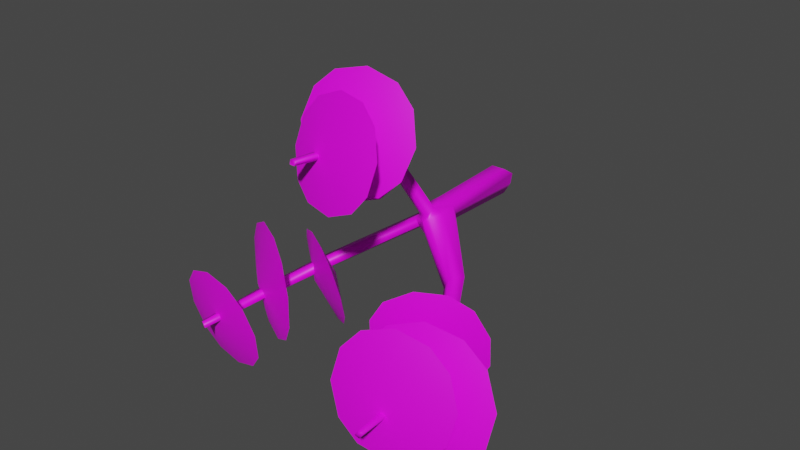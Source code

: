 # Source: FE_leaf_09-09d.blend  (saved by Blender 3.0.42; exported with 4.5.12 LTS)
import bpy
from mathutils import Matrix  # noqa: F401  (used for matrix-valued properties, if any)

bpy.ops.wm.read_factory_settings(use_empty=True)
scene = bpy.context.scene
scene.name = 'Scene'

# ---- collections
col_collection = bpy.data.collections.new('Collection'); scene.collection.children.link(col_collection)

# ---- images (referenced by path relative to the original .blend; pixels are not part of the script)
import os
ASSET_DIR = os.environ.get("B2B_ASSET_DIR", "")  # directory of the original .blend (textures are referenced by path, not embedded)
HERE = os.path.dirname(os.path.abspath(__file__))  # packed textures are extracted next to this script under _unpacked/

def load_image(name, relpath, width, height, colorspace="sRGB"):
    """Load a texture the original file referenced (path relative to the .blend, or extracted next to this script)."""
    p = next((c for c in (os.path.join(HERE, relpath), os.path.join(ASSET_DIR, relpath)) if relpath and os.path.exists(c)), "")
    if p:
        img = bpy.data.images.load(p, check_existing=True)
        img.name = name
    else:  # same state as the original file: an image datablock whose file is absent (Cycles renders it pink)
        img = bpy.data.images.new(name, width, height)
        img.source = "FILE"
        img.filepath = "//" + (relpath or name)
    img.colorspace_settings.name = colorspace
    return img
img_fe_leaf_09__tex_dds = load_image('FE_leaf_09__tex.dds', 'FE_leaf_09__tex.dds', 1024, 1024, 'sRGB')

# ---- materials (node trees are filled in below, after node groups)
mat_material_001 = bpy.data.materials.new('Material.001')
mat_material_001.use_transparent_shadow = False

# ---- material node trees
mat_material_001.use_nodes = True; mat_material_001.node_tree.nodes.clear()
_N = mat_material_001.node_tree.nodes; _L = mat_material_001.node_tree.links
n0 = _N.new('ShaderNodeBsdfPrincipled'); n0.name = 'Principled BSDF'; n0.location = (10, 300)
n0.distribution = 'GGX'
n0.subsurface_method = 'RANDOM_WALK_SKIN'
n0.inputs[3].default_value = 1.45
n0.inputs[27].default_value = (0.0, 0.0, 0.0, 1.0)
n0.inputs[28].default_value = 1.0
n1 = _N.new('ShaderNodeOutputMaterial'); n1.name = 'Material Output'; n1.location = (300, 300)
n2 = _N.new('ShaderNodeTexImage'); n2.name = 'Image Texture'; n2.location = (-280, 275)
n2.image = img_fe_leaf_09__tex_dds
_L.new(n0.outputs[0], n1.inputs[0])
_L.new(n2.outputs[0], n0.inputs[0])
n1.is_active_output = True

# ---- world
world_world = bpy.data.worlds.new('World'); scene.world = world_world
world_world.use_nodes = True; world_world.node_tree.nodes.clear()
_N = world_world.node_tree.nodes; _L = world_world.node_tree.links
n0 = _N.new('ShaderNodeOutputWorld'); n0.name = 'World Output'; n0.location = (300, 300)
n1 = _N.new('ShaderNodeBackground'); n1.name = 'Background'; n1.location = (10, 300)
n1.inputs[0].default_value = (0.05088, 0.05088, 0.05088, 1.0)
_L.new(n1.outputs[0], n0.inputs[0])
n0.is_active_output = True
world_world.color = (0.05088, 0.05088, 0.05088)
world_world.use_sun_shadow = False
world_world.sun_shadow_jitter_overblur = 0.0

# ---- meshes
me_fe_mushroom3_sp_gmdl_004 = bpy.data.meshes.new('FE_mushroom3_Sp.gmdl.004')
me_fe_mushroom3_sp_gmdl_004.from_pydata([(-0.05188, -0.7076, 0.107), (0.05067, -0.7069, 0.107), (0.06611, 0.07803, 0.1216), (-0.0659, 0.07803, 0.1216), (-0.09473, -0.5079, 0.06361), (-0.1027, 0.1474, 0.06869), (-0.06176, -0.4926, -0.08687), (-0.1166, -0.4974, 0.004242), (-0.1319, 0.08143, 0.007341), (-0.0659, 0.08483, -0.1069), (0.001871, -0.6981, -0.1003), (-0.06176, -0.4926, -0.08687), (-0.0659, 0.08483, -0.1069), (0.0001007, 0.1527, -0.1093), (0.1169, -0.6979, 0.01306), (0.06365, -0.6913, -0.085), (0.0661, 0.08483, -0.1069), (0.1321, 0.08143, 0.00734), (0.09445, -0.702, 0.0669), (0.1029, 0.1474, 0.06869), (0.01974, -2.414, 1.027), (-0.04038, -2.411, 1.028), (-0.03314, -2.425, 0.996), (0.01128, -2.426, 0.9958), (-1.048, -2.512, -0.642), (-1.013, -2.517, -0.6937), (-0.9826, -2.535, -0.6689), (-1.008, -2.532, -0.6307), (1.139, -3.056, -0.4024), (1.169, -3.044, -0.3542), (1.132, -3.06, -0.3428), (1.11, -3.069, -0.3784), (0.0001012, 0.2363, 0.01195), (-0.1027, 0.1474, 0.06869), (-0.0659, 0.07803, 0.1216), (-0.05626, -0.9011, 0.1133), (0.05623, -0.9038, 0.1114), (-0.1146, -0.7298, 0.0005548), (-0.08549, -0.6869, 0.05315), (-0.06792, -0.7972, -0.1019), (0.5375, -1.228, -0.3413), (-0.0006962, -0.9087, -0.1176), (-0.06792, -0.7972, -0.1019), (0.6121, -1.222, -0.1923), (0.1101, -0.8635, 0.06446), (-0.1033, -0.9536, -0.001254), (-0.05461, -0.9645, 0.02984), (-0.04349, -0.973, 0.06319), (0.4959, -1.334, -0.2871), (0.05522, -1.028, -0.07238), (-0.06284, -0.9532, -0.07039), (0.03669, -0.9758, 0.05993), (0.05082, -0.9676, 0.02932), (0.539, -1.326, -0.2015), (-0.1319, 0.08143, 0.007341), (7.184e-05, -0.9839, 0.00149), (7.184e-05, -0.9839, 0.00149), (7.184e-05, -0.9839, 0.00149), (-0.06821, -1.342, 0.7312), (0.03151, -1.341, 0.7297), (-0.05594, -1.394, 0.6685), (0.01913, -1.394, 0.6671), (-0.6784, -1.382, -0.4945), (-0.7496, -1.384, -0.4044), (-0.06284, -0.9532, -0.07039), (-0.6337, -1.443, -0.4518), (-0.678, -1.445, -0.3835), (0.9907, -1.879, -0.3818), (0.9308, -1.893, -0.4727), (0.9157, -1.92, -0.3595), (0.8795, -1.93, -0.4243), (-0.06254, -1.854, 0.9689), (0.03961, -1.855, 0.9684), (-0.04353, -1.884, 0.9204), (0.0198, -1.885, 0.9201), (-0.9184, -1.94, -0.646), (-0.9755, -1.939, -0.5659), (-0.8846, -1.984, -0.6096), (-0.9181, -1.982, -0.5589), (1.12, -2.452, -0.3882), (1.069, -2.472, -0.471), (1.058, -2.486, -0.3755), (1.027, -2.497, -0.4268), (-0.03314, -2.425, 0.996), (0.01128, -2.426, 0.9958), (-1.008, -2.532, -0.6307), (1.132, -3.06, -0.3428), (1.11, -3.069, -0.3784), (-0.6008, -2.018, -0.1561), (-0.4825, -2.082, -0.4075), (-0.8679, -1.745, -0.5194), (-0.776, -1.924, -0.03042), (-1.026, -1.791, -0.01773), (-1.245, -1.674, -0.1475), (-1.355, -1.615, -0.3481), (-1.363, -1.611, -0.6298), (-1.243, -1.675, -0.8819), (-1.07, -1.768, -1.006), (-0.8195, -1.902, -1.02), (-0.597, -2.021, -0.8839), (-0.4931, -2.076, -0.6951), (-0.4825, -2.082, -0.4075), (-0.6008, -2.018, -0.1561), (-0.9773, -1.947, -0.5179), (-0.776, -1.924, -0.03042), (-1.026, -1.791, -0.01773), (-1.245, -1.674, -0.1475), (-1.355, -1.615, -0.3481), (-1.363, -1.611, -0.6298), (-1.243, -1.675, -0.8819), (-1.07, -1.768, -1.006), (-0.8195, -1.902, -1.02), (-0.597, -2.021, -0.8839), (-0.4931, -2.076, -0.6951), (-0.372, -1.696, -0.2828), (-0.2797, -1.694, -0.4998), (-0.6041, -1.397, -0.513), (-0.5166, -1.646, -0.1572), (-0.7233, -1.541, -0.1142), (-0.9093, -1.417, -0.1932), (-1.005, -1.328, -0.3389), (-1.02, -1.264, -0.5663), (-0.9288, -1.263, -0.7827), (-0.7829, -1.313, -0.9095), (-0.5769, -1.418, -0.9519), (-0.3911, -1.541, -0.8732), (-0.2948, -1.631, -0.7268), (-0.2797, -1.694, -0.4998), (-0.372, -1.696, -0.2828), (-0.696, -1.562, -0.5531), (-0.5166, -1.646, -0.1572), (-0.7233, -1.541, -0.1142), (-0.9093, -1.417, -0.1932), (-1.005, -1.328, -0.3389), (-1.02, -1.264, -0.5663), (-0.9288, -1.263, -0.7827), (-0.7829, -1.313, -0.9095), (-0.5769, -1.418, -0.9519), (-0.3911, -1.541, -0.8732), (-0.2948, -1.631, -0.7268), (-0.6948, -2.383, -0.4499), (-0.6027, -2.351, -0.6826), (-1.04, -2.181, -0.7085), (-0.8616, -2.386, -0.3173), (-1.11, -2.36, -0.2798), (-1.343, -2.312, -0.3659), (-1.472, -2.264, -0.5269), (-1.504, -2.213, -0.7726), (-1.411, -2.181, -1.006), (-1.246, -2.179, -1.137), (-0.9967, -2.205, -1.175), (-0.7634, -2.252, -1.089), (-0.6352, -2.3, -0.9286), (-0.6027, -2.351, -0.6826), (-0.6948, -2.383, -0.4499), (-1.067, -2.383, -0.7468), (-0.8616, -2.386, -0.3173), (-1.11, -2.36, -0.2798), (-1.343, -2.312, -0.3659), (-1.472, -2.264, -0.5269), (-1.504, -2.213, -0.7726), (-1.411, -2.181, -1.006), (-1.246, -2.179, -1.137), (-0.9967, -2.205, -1.175), (-0.7634, -2.252, -1.089), (-0.6352, -2.3, -0.9286), (1.502, -2.57, 8.002e-05), (1.595, -2.6, -0.251), (1.098, -2.59, -0.2985), (1.335, -2.575, 0.1444), (1.075, -2.614, 0.1998), (0.8273, -2.677, 0.116), (0.6873, -2.735, -0.04768), (0.6418, -2.792, -0.306), (0.7352, -2.822, -0.5572), (0.9018, -2.817, -0.7013), (1.163, -2.778, -0.7568), (1.41, -2.715, -0.673), (1.55, -2.657, -0.5093), (1.595, -2.6, -0.251), (1.502, -2.57, 8.002e-05), (1.139, -2.802, -0.2585), (1.335, -2.575, 0.1444), (1.075, -2.614, 0.1998), (0.8273, -2.677, 0.116), (0.6873, -2.735, -0.04768), (0.6418, -2.792, -0.306), (0.7352, -2.822, -0.5572), (0.9018, -2.817, -0.7013), (1.163, -2.778, -0.7568), (1.41, -2.715, -0.673), (1.55, -2.657, -0.5093), (1.547, -2.218, -0.1279), (1.665, -2.255, -0.4131), (1.099, -2.237, -0.495), (1.35, -2.221, 0.02721), (1.045, -2.263, 0.07414), (0.7612, -2.333, -0.03576), (0.6127, -2.396, -0.2255), (0.5739, -2.463, -0.5282), (0.693, -2.5, -0.8143), (0.888, -2.497, -0.9676), (1.194, -2.455, -1.015), (1.476, -2.386, -0.9076), (1.628, -2.321, -0.7137), (1.665, -2.255, -0.4131), (1.547, -2.218, -0.1279), (1.14, -2.481, -0.4463), (1.35, -2.221, 0.02721), (1.045, -2.263, 0.07414), (0.7612, -2.333, -0.03576), (0.6127, -2.396, -0.2255), (0.5739, -2.463, -0.5282), (0.693, -2.5, -0.8143), (0.888, -2.497, -0.9676), (1.194, -2.455, -1.015), (1.476, -2.386, -0.9076), (1.628, -2.321, -0.7137), (1.253, -1.766, -0.2255), (1.245, -1.743, -0.4791), (0.8021, -1.864, -0.3301), (1.155, -1.838, -0.002305), (0.9925, -1.932, 0.1078), (0.7653, -2.046, 0.1049), (0.5575, -2.138, -0.01917), (0.456, -2.17, -0.1965), (0.4454, -2.149, -0.4542), (0.5444, -2.075, -0.6781), (0.7046, -1.983, -0.7867), (0.933, -1.868, -0.7846), (1.138, -1.777, -0.6646), (1.245, -1.743, -0.4791), (1.253, -1.766, -0.2255), (0.8961, -2.05, -0.3496), (1.155, -1.838, -0.002305), (0.9925, -1.932, 0.1078), (0.7653, -2.046, 0.1049), (0.5575, -2.138, -0.01917), (0.456, -2.17, -0.1965), (0.4454, -2.149, -0.4542), (0.5444, -2.075, -0.6781), (0.7046, -1.983, -0.7867), (0.933, -1.868, -0.7846), (1.138, -1.777, -0.6646), (0.2348, -1.431, 1.048), (0.3164, -1.527, 0.8542), (-0.1052, -1.435, 0.7717), (0.08106, -1.369, 1.161), (-0.1474, -1.34, 1.195), (-0.3648, -1.364, 1.118), (-0.4944, -1.423, 0.9767), (-0.5369, -1.518, 0.7708), (-0.4551, -1.613, 0.5766), (-0.3017, -1.675, 0.4637), (-0.07307, -1.704, 0.4296), (0.1449, -1.68, 0.5075), (0.2734, -1.621, 0.6476), (0.3164, -1.527, 0.8542), (0.2348, -1.431, 1.048), (-0.1153, -1.609, 0.8532), (0.08106, -1.369, 1.161), (-0.1474, -1.34, 1.195), (-0.3648, -1.364, 1.118), (-0.4944, -1.423, 0.9767), (-0.5369, -1.518, 0.7708), (-0.4551, -1.613, 0.5766), (-0.3017, -1.675, 0.4637), (-0.07307, -1.704, 0.4296), (0.1449, -1.68, 0.5075), (0.2734, -1.621, 0.6476), (0.4366, -1.65, 1.289), (0.5163, -1.718, 1.036), (0.007546, -1.688, 1.011), (0.2741, -1.627, 1.441), (0.006969, -1.647, 1.513), (-0.2562, -1.708, 1.449), (-0.4056, -1.778, 1.304), (-0.4675, -1.868, 1.051), (-0.3879, -1.936, 0.798), (-0.2252, -1.959, 0.6458), (0.04183, -1.939, 0.5747), (0.3029, -1.878, 0.6365), (0.4565, -1.807, 0.7858), (0.5163, -1.718, 1.036), (0.4366, -1.65, 1.289), (0.04125, -1.897, 1.077), (0.2741, -1.627, 1.441), (0.006969, -1.647, 1.513), (-0.2562, -1.708, 1.449), (-0.4056, -1.778, 1.304), (-0.4675, -1.868, 1.051), (-0.3879, -1.936, 0.798), (-0.2252, -1.959, 0.6458), (0.04183, -1.939, 0.5747), (0.3029, -1.878, 0.6365), (0.4565, -1.807, 0.7858), (0.4576, -2.088, 1.298), (0.5479, -2.171, 1.082), (0.1201, -2.02, 0.9789), (0.2938, -2.023, 1.414), (0.04914, -1.974, 1.434), (-0.1821, -1.965, 1.334), (-0.3076, -1.992, 1.175), (-0.342, -2.06, 0.936), (-0.2502, -2.144, 0.7186), (-0.08933, -2.208, 0.605), (0.1568, -2.258, 0.584), (0.3889, -2.267, 0.6845), (0.5127, -2.24, 0.842), (0.5479, -2.171, 1.082), (0.4576, -2.088, 1.298), (0.08582, -2.212, 1.039), (0.2938, -2.023, 1.414), (0.04914, -1.974, 1.434), (-0.1821, -1.965, 1.334), (-0.3076, -1.992, 1.175), (-0.342, -2.06, 0.936), (-0.2502, -2.144, 0.7186), (-0.08933, -2.208, 0.605), (0.1568, -2.258, 0.584), (0.3889, -2.267, 0.6845), (0.5127, -2.24, 0.842)], [], [(2, 3, 1), (0, 1, 3), (0, 3, 4), (4, 3, 5), (9, 6, 8), (6, 7, 8), (10, 11, 13), (11, 12, 13), (16, 17, 15), (14, 15, 17), (18, 14, 19), (14, 17, 19), (20, 21, 23), (21, 22, 23), (25, 26, 24), (24, 26, 27), (28, 29, 31), (29, 30, 31), (34, 2, 33), (33, 2, 32), (32, 2, 19), (35, 36, 0), (0, 36, 1), (38, 4, 37), (7, 37, 4), (35, 0, 38), (38, 0, 4), (6, 39, 7), (39, 37, 7), (15, 40, 10), (40, 41, 10), (41, 42, 10), (42, 11, 10), (43, 40, 14), (14, 40, 15), (1, 36, 18), (36, 44, 18), (14, 18, 43), (44, 43, 18), (46, 38, 45), (38, 37, 45), (47, 35, 46), (38, 46, 35), (40, 48, 41), (41, 48, 49), (42, 41, 50), (41, 49, 50), (44, 36, 52), (36, 51, 52), (43, 44, 53), (44, 52, 53), (17, 16, 19), (19, 16, 32), (32, 16, 13), (12, 54, 13), (13, 54, 32), (32, 54, 33), (46, 55, 47), (47, 55, 51), (55, 52, 51), (46, 45, 56), (49, 56, 50), (56, 45, 50), (52, 57, 53), (53, 57, 48), (57, 49, 48), (35, 58, 36), (36, 58, 59), (35, 47, 58), (47, 60, 58), (61, 60, 51), (51, 60, 47), (36, 59, 51), (59, 61, 51), (37, 39, 63), (39, 62, 63), (39, 64, 62), (64, 65, 62), (45, 66, 64), (66, 65, 64), (37, 63, 45), (63, 66, 45), (43, 67, 40), (40, 67, 68), (67, 43, 69), (43, 53, 69), (48, 70, 53), (70, 69, 53), (68, 70, 40), (40, 70, 48), (59, 58, 72), (58, 71, 72), (58, 60, 71), (60, 73, 71), (74, 73, 61), (61, 73, 60), (59, 72, 61), (72, 74, 61), (62, 75, 63), (63, 75, 76), (62, 65, 75), (65, 77, 75), (66, 78, 65), (78, 77, 65), (63, 76, 66), (76, 78, 66), (67, 79, 68), (68, 79, 80), (69, 81, 67), (67, 81, 79), (70, 82, 69), (82, 81, 69), (68, 80, 70), (80, 82, 70), (72, 71, 20), (71, 21, 20), (73, 83, 71), (71, 83, 21), (73, 74, 83), (74, 84, 83), (74, 72, 84), (72, 20, 84), (75, 25, 76), (76, 25, 24), (77, 26, 75), (75, 26, 25), (78, 85, 77), (85, 26, 77), (78, 76, 85), (76, 24, 85), (80, 79, 28), (79, 29, 28), (81, 86, 79), (79, 86, 29), (82, 87, 81), (87, 30, 81), (82, 80, 31), (80, 28, 31), (19, 2, 18), (18, 2, 1), (10, 13, 15), (13, 16, 15), (4, 5, 7), (5, 8, 7), (88, 89, 90), (91, 88, 90), (92, 91, 90), (93, 92, 90), (94, 93, 90), (95, 94, 90), (96, 95, 90), (97, 96, 90), (98, 97, 90), (99, 98, 90), (100, 99, 90), (89, 100, 90), (101, 102, 103), (102, 104, 103), (104, 105, 103), (105, 106, 103), (106, 107, 103), (107, 108, 103), (108, 109, 103), (109, 110, 103), (110, 111, 103), (111, 112, 103), (112, 113, 103), (113, 101, 103), (114, 115, 116), (117, 114, 116), (118, 117, 116), (119, 118, 116), (120, 119, 116), (121, 120, 116), (122, 121, 116), (123, 122, 116), (124, 123, 116), (125, 124, 116), (126, 125, 116), (115, 126, 116), (127, 128, 129), (128, 130, 129), (130, 131, 129), (131, 132, 129), (132, 133, 129), (133, 134, 129), (134, 135, 129), (135, 136, 129), (136, 137, 129), (137, 138, 129), (138, 139, 129), (139, 127, 129), (140, 141, 142), (143, 140, 142), (144, 143, 142), (145, 144, 142), (146, 145, 142), (147, 146, 142), (148, 147, 142), (149, 148, 142), (150, 149, 142), (151, 150, 142), (152, 151, 142), (141, 152, 142), (153, 154, 155), (154, 156, 155), (156, 157, 155), (157, 158, 155), (158, 159, 155), (159, 160, 155), (160, 161, 155), (161, 162, 155), (162, 163, 155), (163, 164, 155), (164, 165, 155), (165, 153, 155), (166, 167, 168), (169, 166, 168), (170, 169, 168), (171, 170, 168), (172, 171, 168), (173, 172, 168), (174, 173, 168), (175, 174, 168), (176, 175, 168), (177, 176, 168), (178, 177, 168), (167, 178, 168), (179, 180, 181), (180, 182, 181), (182, 183, 181), (183, 184, 181), (184, 185, 181), (185, 186, 181), (186, 187, 181), (187, 188, 181), (188, 189, 181), (189, 190, 181), (190, 191, 181), (191, 179, 181), (192, 193, 194), (195, 192, 194), (196, 195, 194), (197, 196, 194), (198, 197, 194), (199, 198, 194), (200, 199, 194), (201, 200, 194), (202, 201, 194), (203, 202, 194), (204, 203, 194), (193, 204, 194), (205, 206, 207), (206, 208, 207), (208, 209, 207), (209, 210, 207), (210, 211, 207), (211, 212, 207), (212, 213, 207), (213, 214, 207), (214, 215, 207), (215, 216, 207), (216, 217, 207), (217, 205, 207), (218, 219, 220), (221, 218, 220), (222, 221, 220), (223, 222, 220), (224, 223, 220), (225, 224, 220), (226, 225, 220), (227, 226, 220), (228, 227, 220), (229, 228, 220), (230, 229, 220), (219, 230, 220), (231, 232, 233), (232, 234, 233), (234, 235, 233), (235, 236, 233), (236, 237, 233), (237, 238, 233), (238, 239, 233), (239, 240, 233), (240, 241, 233), (241, 242, 233), (242, 243, 233), (243, 231, 233), (244, 245, 246), (247, 244, 246), (248, 247, 246), (249, 248, 246), (250, 249, 246), (251, 250, 246), (252, 251, 246), (253, 252, 246), (254, 253, 246), (255, 254, 246), (256, 255, 246), (245, 256, 246), (257, 258, 259), (258, 260, 259), (260, 261, 259), (261, 262, 259), (262, 263, 259), (263, 264, 259), (264, 265, 259), (265, 266, 259), (266, 267, 259), (267, 268, 259), (268, 269, 259), (269, 257, 259), (270, 271, 272), (273, 270, 272), (274, 273, 272), (275, 274, 272), (276, 275, 272), (277, 276, 272), (278, 277, 272), (279, 278, 272), (280, 279, 272), (281, 280, 272), (282, 281, 272), (271, 282, 272), (283, 284, 285), (284, 286, 285), (286, 287, 285), (287, 288, 285), (288, 289, 285), (289, 290, 285), (290, 291, 285), (291, 292, 285), (292, 293, 285), (293, 294, 285), (294, 295, 285), (295, 283, 285), (296, 297, 298), (299, 296, 298), (300, 299, 298), (301, 300, 298), (302, 301, 298), (303, 302, 298), (304, 303, 298), (305, 304, 298), (306, 305, 298), (307, 306, 298), (308, 307, 298), (297, 308, 298), (309, 310, 311), (310, 312, 311), (312, 313, 311), (313, 314, 311), (314, 315, 311), (315, 316, 311), (316, 317, 311), (317, 318, 311), (318, 319, 311), (319, 320, 311), (320, 321, 311), (321, 309, 311)])
me_fe_mushroom3_sp_gmdl_004.polygons.foreach_set('use_smooth', [True] * 360)
_uv = me_fe_mushroom3_sp_gmdl_004.uv_layers.new(name='UVMap')
_uv.uv.foreach_set('vector', [0.434, 0.5869, 0.242, 0.5869, 0.4419, 0.4699, 0.2335, 0.4699, 0.4419, 0.4699, 0.242, 0.5869, 0.2335, 0.4699, 0.242, 0.5869, 0.1724, 0.4927, 0.1724, 0.4927, 0.242, 0.5869, 0.1784, 0.6036, 0.07567, 0.5886, 0.07695, 0.4954, 0.1424, 0.5878, 0.07695, 0.4954, 0.1355, 0.4945, 0.1424, 0.5878, 0.6258, 0.4704, 0.6589, 0.4954, 0.6265, 0.6049, 0.6589, 0.4954, 0.6576, 0.5886, 0.6265, 0.6049, 0.5956, 0.5886, 0.5294, 0.5878, 0.5929, 0.4712, 0.531, 0.4703, 0.5929, 0.4712, 0.5294, 0.5878, 0.497, 0.4695, 0.531, 0.4703, 0.4943, 0.6036, 0.531, 0.4703, 0.5294, 0.5878, 0.4943, 0.6036, 0.3429, 0.1101, 0.3301, 0.1101, 0.3416, 0.106, 0.3301, 0.1101, 0.3314, 0.106, 0.3416, 0.106, 0.1222, 0.117, 0.1217, 0.1115, 0.1311, 0.1172, 0.1311, 0.1172, 0.1217, 0.1115, 0.1286, 0.1116, 0.5512, 0.06548, 0.543, 0.06567, 0.5517, 0.06036, 0.543, 0.06567, 0.5453, 0.0605, 0.5517, 0.06036, 0.7615, 0.5892, 0.434, 0.5869, 0.7425, 0.6036, 0.7425, 0.6036, 0.434, 0.5869, 0.6246, 0.625, 0.6246, 0.625, 0.434, 0.5869, 0.4943, 0.6036, 0.265, 0.4337, 0.4132, 0.4334, 0.2335, 0.4699, 0.2335, 0.4699, 0.4132, 0.4334, 0.4419, 0.4699, 0.1595, 0.4713, 0.1724, 0.4927, 0.1331, 0.4726, 0.1355, 0.4945, 0.1331, 0.4726, 0.1724, 0.4927, 0.265, 0.4337, 0.2335, 0.4699, 0.1595, 0.4713, 0.1595, 0.4713, 0.2335, 0.4699, 0.1724, 0.4927, 0.07695, 0.4954, 0.08307, 0.4656, 0.1355, 0.4945, 0.08307, 0.4656, 0.1331, 0.4726, 0.1355, 0.4945, 0.5929, 0.4712, 0.5677, 0.376, 0.6258, 0.4704, 0.5677, 0.376, 0.6247, 0.4419, 0.6258, 0.4704, 0.6247, 0.4419, 0.665, 0.4656, 0.6258, 0.4704, 0.665, 0.4656, 0.6589, 0.4954, 0.6258, 0.4704, 0.5204, 0.3738, 0.5677, 0.376, 0.531, 0.4703, 0.531, 0.4703, 0.5677, 0.376, 0.5929, 0.4712, 0.4419, 0.4699, 0.4132, 0.4334, 0.497, 0.4695, 0.4132, 0.4334, 0.4933, 0.4475, 0.497, 0.4695, 0.531, 0.4703, 0.497, 0.4695, 0.5204, 0.3738, 0.4933, 0.4475, 0.5204, 0.3738, 0.497, 0.4695, 0.1223, 0.4252, 0.1595, 0.4713, 0.1247, 0.4312, 0.1595, 0.4713, 0.1331, 0.4726, 0.1247, 0.4312, 0.1615, 0.419, 0.265, 0.4337, 0.1223, 0.4252, 0.1595, 0.4713, 0.1223, 0.4252, 0.265, 0.4337, 0.5677, 0.376, 0.5748, 0.3551, 0.6247, 0.4419, 0.6247, 0.4419, 0.5748, 0.3551, 0.6134, 0.4141, 0.665, 0.4656, 0.6247, 0.4419, 0.6535, 0.4314, 0.6247, 0.4419, 0.6134, 0.4141, 0.6535, 0.4314, 0.4933, 0.4475, 0.4132, 0.4334, 0.5522, 0.425, 0.4132, 0.4334, 0.5221, 0.4188, 0.5522, 0.425, 0.5204, 0.3738, 0.4933, 0.4475, 0.5387, 0.3547, 0.4933, 0.4475, 0.5522, 0.425, 0.5387, 0.3547, 0.5294, 0.5878, 0.5956, 0.5886, 0.4943, 0.6036, 0.4943, 0.6036, 0.5956, 0.5886, 0.6246, 0.625, 0.6246, 0.625, 0.5956, 0.5886, 0.6265, 0.6049, 0.6576, 0.5886, 0.7065, 0.5878, 0.6265, 0.6049, 0.6265, 0.6049, 0.7065, 0.5878, 0.6246, 0.625, 0.6246, 0.625, 0.7065, 0.5878, 0.7425, 0.6036, 0.1223, 0.4252, 0.6291, 0.4232, 0.1615, 0.419, 0.1615, 0.419, 0.6291, 0.4232, 0.5221, 0.4188, 0.6291, 0.4232, 0.5522, 0.425, 0.5221, 0.4188, 0.1223, 0.4252, 0.1247, 0.4312, 0.04713, 0.4232, 0.6134, 0.4141, 0.04713, 0.4232, 0.6535, 0.4314, 0.04713, 0.4232, 0.1247, 0.4312, 0.6535, 0.4314, 0.5522, 0.425, 0.6291, 0.4232, 0.5387, 0.3547, 0.5387, 0.3547, 0.6291, 0.4232, 0.5748, 0.3551, 0.6291, 0.4232, 0.6134, 0.4141, 0.5748, 0.3551, 0.265, 0.4337, 0.3189, 0.3173, 0.4132, 0.4334, 0.4132, 0.4334, 0.3189, 0.3173, 0.3512, 0.3173, 0.265, 0.4337, 0.1615, 0.419, 0.3189, 0.3173, 0.1615, 0.419, 0.318, 0.3082, 0.3189, 0.3173, 0.3507, 0.3081, 0.318, 0.3082, 0.5221, 0.4188, 0.5221, 0.4188, 0.318, 0.3082, 0.1615, 0.419, 0.4132, 0.4334, 0.3512, 0.3173, 0.5221, 0.4188, 0.3512, 0.3173, 0.3507, 0.3081, 0.5221, 0.4188, 0.1331, 0.4726, 0.08307, 0.4656, 0.1364, 0.3259, 0.08307, 0.4656, 0.1123, 0.3265, 0.1364, 0.3259, 0.08307, 0.4656, 0.07152, 0.4314, 0.1123, 0.3265, 0.07152, 0.4314, 0.1102, 0.3153, 0.1123, 0.3265, 0.1247, 0.4312, 0.1306, 0.315, 0.07152, 0.4314, 0.1306, 0.315, 0.1102, 0.3153, 0.07152, 0.4314, 0.1331, 0.4726, 0.1364, 0.3259, 0.1247, 0.4312, 0.1364, 0.3259, 0.1306, 0.315, 0.1247, 0.4312, 0.5204, 0.3738, 0.5328, 0.2688, 0.5677, 0.376, 0.5677, 0.376, 0.5328, 0.2688, 0.5555, 0.2695, 0.5328, 0.2688, 0.5204, 0.3738, 0.5385, 0.2588, 0.5204, 0.3738, 0.5387, 0.3547, 0.5385, 0.2588, 0.5748, 0.3551, 0.5567, 0.2592, 0.5387, 0.3547, 0.5567, 0.2592, 0.5385, 0.2588, 0.5387, 0.3547, 0.5555, 0.2695, 0.5567, 0.2592, 0.5677, 0.376, 0.5677, 0.376, 0.5567, 0.2592, 0.5748, 0.3551, 0.3512, 0.3173, 0.3189, 0.3173, 0.3464, 0.2152, 0.3189, 0.3173, 0.3217, 0.2152, 0.3464, 0.2152, 0.3189, 0.3173, 0.318, 0.3082, 0.3217, 0.2152, 0.318, 0.3082, 0.3248, 0.2085, 0.3217, 0.2152, 0.3424, 0.2085, 0.3248, 0.2085, 0.3507, 0.3081, 0.3507, 0.3081, 0.3248, 0.2085, 0.318, 0.3082, 0.3512, 0.3173, 0.3464, 0.2152, 0.3507, 0.3081, 0.3464, 0.2152, 0.3424, 0.2085, 0.3507, 0.3081, 0.1123, 0.3265, 0.1207, 0.217, 0.1364, 0.3259, 0.1364, 0.3259, 0.1207, 0.217, 0.1369, 0.2173, 0.1123, 0.3265, 0.1102, 0.3153, 0.1207, 0.217, 0.1102, 0.3153, 0.121, 0.2088, 0.1207, 0.217, 0.1306, 0.315, 0.132, 0.2089, 0.1102, 0.3153, 0.132, 0.2089, 0.121, 0.2088, 0.1102, 0.3153, 0.1364, 0.3259, 0.1369, 0.2173, 0.1306, 0.315, 0.1369, 0.2173, 0.132, 0.2089, 0.1306, 0.315, 0.5328, 0.2688, 0.5368, 0.1683, 0.5555, 0.2695, 0.5555, 0.2695, 0.5368, 0.1683, 0.5531, 0.1681, 0.5385, 0.2588, 0.5417, 0.1599, 0.5328, 0.2688, 0.5328, 0.2688, 0.5417, 0.1599, 0.5368, 0.1683, 0.5567, 0.2592, 0.5528, 0.1598, 0.5385, 0.2588, 0.5528, 0.1598, 0.5417, 0.1599, 0.5385, 0.2588, 0.5555, 0.2695, 0.5531, 0.1681, 0.5567, 0.2592, 0.5531, 0.1681, 0.5528, 0.1598, 0.5567, 0.2592, 0.3464, 0.2152, 0.3217, 0.2152, 0.3429, 0.1101, 0.3217, 0.2152, 0.3301, 0.1101, 0.3429, 0.1101, 0.3248, 0.2085, 0.3314, 0.106, 0.3217, 0.2152, 0.3217, 0.2152, 0.3314, 0.106, 0.3301, 0.1101, 0.3248, 0.2085, 0.3424, 0.2085, 0.3314, 0.106, 0.3424, 0.2085, 0.3416, 0.106, 0.3314, 0.106, 0.3424, 0.2085, 0.3464, 0.2152, 0.3416, 0.106, 0.3464, 0.2152, 0.3429, 0.1101, 0.3416, 0.106, 0.1207, 0.217, 0.1222, 0.117, 0.1369, 0.2173, 0.1369, 0.2173, 0.1222, 0.117, 0.1311, 0.1172, 0.121, 0.2088, 0.1217, 0.1115, 0.1207, 0.217, 0.1207, 0.217, 0.1217, 0.1115, 0.1222, 0.117, 0.132, 0.2089, 0.1286, 0.1116, 0.121, 0.2088, 0.1286, 0.1116, 0.1217, 0.1115, 0.121, 0.2088, 0.132, 0.2089, 0.1369, 0.2173, 0.1286, 0.1116, 0.1369, 0.2173, 0.1311, 0.1172, 0.1286, 0.1116, 0.5531, 0.1681, 0.5368, 0.1683, 0.5512, 0.06548, 0.5368, 0.1683, 0.543, 0.06567, 0.5512, 0.06548, 0.5417, 0.1599, 0.5453, 0.0605, 0.5368, 0.1683, 0.5368, 0.1683, 0.5453, 0.0605, 0.543, 0.06567, 0.5528, 0.1598, 0.5517, 0.06036, 0.5417, 0.1599, 0.5517, 0.06036, 0.5453, 0.0605, 0.5417, 0.1599, 0.5528, 0.1598, 0.5531, 0.1681, 0.5517, 0.06036, 0.5531, 0.1681, 0.5512, 0.06548, 0.5517, 0.06036, 0.4943, 0.6036, 0.434, 0.5869, 0.497, 0.4695, 0.497, 0.4695, 0.434, 0.5869, 0.4419, 0.4699, 0.6258, 0.4704, 0.6265, 0.6049, 0.5929, 0.4712, 0.6265, 0.6049, 0.5956, 0.5886, 0.5929, 0.4712, 0.1724, 0.4927, 0.1784, 0.6036, 0.1355, 0.4945, 0.1784, 0.6036, 0.1424, 0.5878, 0.1355, 0.4945, 0.9009, 0.3367, 0.939, 0.2573, 0.8184, 0.2226, 0.8542, 0.3691, 0.9009, 0.3367, 0.8184, 0.2226, 0.7728, 0.3723, 0.8542, 0.3691, 0.8184, 0.2226, 0.7007, 0.33, 0.7728, 0.3723, 0.8184, 0.2226, 0.6713, 0.2783, 0.7007, 0.33, 0.8184, 0.2226, 0.6681, 0.1884, 0.6713, 0.2783, 0.8184, 0.2226, 0.7061, 0.1089, 0.6681, 0.1884, 0.8184, 0.2226, 0.7529, 0.07656, 0.7061, 0.1089, 0.8184, 0.2226, 0.8343, 0.07332, 0.7529, 0.07656, 0.8184, 0.2226, 0.9063, 0.1156, 0.8343, 0.07332, 0.8184, 0.2226, 0.9358, 0.1673, 0.9063, 0.1156, 0.8184, 0.2226, 0.939, 0.2573, 0.9358, 0.1673, 0.8184, 0.2226, 0.3621, 0.8357, 0.3241, 0.9151, 0.2117, 0.8015, 0.3241, 0.9151, 0.2773, 0.9475, 0.2117, 0.8015, 0.2773, 0.9475, 0.1959, 0.9507, 0.2117, 0.8015, 0.1959, 0.9507, 0.1239, 0.9085, 0.2117, 0.8015, 0.1239, 0.9085, 0.09443, 0.8567, 0.2117, 0.8015, 0.09443, 0.8567, 0.09122, 0.7668, 0.2117, 0.8015, 0.09122, 0.7668, 0.1293, 0.6874, 0.2117, 0.8015, 0.1293, 0.6874, 0.176, 0.655, 0.2117, 0.8015, 0.176, 0.655, 0.2574, 0.6518, 0.2117, 0.8015, 0.2574, 0.6518, 0.3294, 0.694, 0.2117, 0.8015, 0.3294, 0.694, 0.3589, 0.7458, 0.2117, 0.8015, 0.3589, 0.7458, 0.3621, 0.8357, 0.2117, 0.8015, 0.92, 0.3212, 0.9549, 0.2384, 0.8231, 0.2226, 0.8732, 0.3584, 0.92, 0.3212, 0.8231, 0.2226, 0.7885, 0.3706, 0.8732, 0.3584, 0.8231, 0.2226, 0.7109, 0.3366, 0.7885, 0.3706, 0.8231, 0.2226, 0.6771, 0.2885, 0.7109, 0.3366, 0.8231, 0.2226, 0.6685, 0.1998, 0.6771, 0.2885, 0.8231, 0.2226, 0.7034, 0.117, 0.6685, 0.1998, 0.8231, 0.2226, 0.7502, 0.07979, 0.7034, 0.117, 0.8231, 0.2226, 0.8349, 0.06766, 0.7502, 0.07979, 0.8231, 0.2226, 0.9125, 0.1016, 0.8349, 0.06766, 0.8231, 0.2226, 0.9463, 0.1497, 0.9125, 0.1016, 0.8231, 0.2226, 0.9549, 0.2384, 0.9463, 0.1497, 0.8231, 0.2226, 0.3666, 0.8205, 0.3317, 0.9033, 0.212, 0.7977, 0.3317, 0.9033, 0.2849, 0.9405, 0.212, 0.7977, 0.2849, 0.9405, 0.2002, 0.9526, 0.212, 0.7977, 0.2002, 0.9526, 0.1226, 0.9187, 0.212, 0.7977, 0.1226, 0.9187, 0.08883, 0.8706, 0.212, 0.7977, 0.08883, 0.8706, 0.08016, 0.7819, 0.212, 0.7977, 0.08016, 0.7819, 0.1151, 0.6991, 0.212, 0.7977, 0.1151, 0.6991, 0.1619, 0.6619, 0.212, 0.7977, 0.1619, 0.6619, 0.2466, 0.6497, 0.212, 0.7977, 0.2466, 0.6497, 0.3242, 0.6837, 0.212, 0.7977, 0.3242, 0.6837, 0.358, 0.7318, 0.212, 0.7977, 0.358, 0.7318, 0.3666, 0.8205, 0.212, 0.7977, 0.9228, 0.3164, 0.9577, 0.2355, 0.8151, 0.2335, 0.8748, 0.3541, 0.9228, 0.3164, 0.8151, 0.2335, 0.7871, 0.3693, 0.8748, 0.3541, 0.8151, 0.2335, 0.7058, 0.3401, 0.7871, 0.3693, 0.8151, 0.2335, 0.6699, 0.2955, 0.7058, 0.3401, 0.8151, 0.2335, 0.6594, 0.2108, 0.6699, 0.2955, 0.8151, 0.2335, 0.6942, 0.1299, 0.6594, 0.2108, 0.8151, 0.2335, 0.7422, 0.09231, 0.6942, 0.1299, 0.8151, 0.2335, 0.83, 0.07706, 0.7422, 0.09231, 0.8151, 0.2335, 0.9112, 0.1063, 0.83, 0.07706, 0.8151, 0.2335, 0.9471, 0.1509, 0.9112, 0.1063, 0.8151, 0.2335, 0.9577, 0.2355, 0.9471, 0.1509, 0.8151, 0.2335, 0.3704, 0.8121, 0.3356, 0.893, 0.2147, 0.7894, 0.3356, 0.893, 0.2876, 0.9306, 0.2147, 0.7894, 0.2876, 0.9306, 0.1998, 0.9459, 0.2147, 0.7894, 0.1998, 0.9459, 0.1186, 0.9167, 0.2147, 0.7894, 0.1186, 0.9167, 0.08266, 0.8721, 0.2147, 0.7894, 0.08266, 0.8721, 0.0721, 0.7874, 0.2147, 0.7894, 0.0721, 0.7874, 0.107, 0.7065, 0.2147, 0.7894, 0.107, 0.7065, 0.155, 0.6689, 0.2147, 0.7894, 0.155, 0.6689, 0.2427, 0.6536, 0.2147, 0.7894, 0.2427, 0.6536, 0.324, 0.6829, 0.2147, 0.7894, 0.324, 0.6829, 0.3599, 0.7275, 0.2147, 0.7894, 0.3599, 0.7275, 0.3704, 0.8121, 0.2147, 0.7894, 0.9353, 0.3184, 0.9615, 0.2323, 0.8021, 0.2257, 0.8914, 0.3591, 0.9353, 0.3184, 0.8021, 0.2257, 0.8054, 0.3772, 0.8914, 0.3591, 0.8021, 0.2257, 0.7212, 0.3481, 0.8054, 0.3772, 0.8021, 0.2257, 0.6806, 0.3019, 0.7212, 0.3481, 0.8021, 0.2257, 0.6611, 0.2128, 0.6806, 0.3019, 0.8021, 0.2257, 0.6873, 0.1267, 0.6611, 0.2128, 0.8021, 0.2257, 0.7312, 0.0859, 0.6873, 0.1267, 0.8021, 0.2257, 0.8171, 0.06788, 0.7312, 0.0859, 0.8021, 0.2257, 0.9013, 0.09694, 0.8171, 0.06788, 0.8021, 0.2257, 0.9419, 0.1432, 0.9013, 0.09694, 0.8021, 0.2257, 0.9615, 0.2323, 0.9419, 0.1432, 0.8021, 0.2257, 0.3698, 0.8049, 0.3436, 0.8911, 0.2288, 0.792, 0.3436, 0.8911, 0.2997, 0.9318, 0.2288, 0.792, 0.2997, 0.9318, 0.2137, 0.9498, 0.2288, 0.792, 0.2137, 0.9498, 0.1295, 0.9208, 0.2288, 0.792, 0.1295, 0.9208, 0.08895, 0.8745, 0.2288, 0.792, 0.08895, 0.8745, 0.0694, 0.7854, 0.2288, 0.792, 0.0694, 0.7854, 0.09559, 0.6993, 0.2288, 0.792, 0.09559, 0.6993, 0.1395, 0.6586, 0.2288, 0.792, 0.1395, 0.6586, 0.2255, 0.6406, 0.2288, 0.792, 0.2255, 0.6406, 0.3096, 0.6696, 0.2288, 0.792, 0.3096, 0.6696, 0.3502, 0.7159, 0.2288, 0.792, 0.3502, 0.7159, 0.3698, 0.8049, 0.2288, 0.792, 0.9293, 0.3248, 0.96, 0.2392, 0.8011, 0.2258, 0.8827, 0.3643, 0.9293, 0.3248, 0.8011, 0.2258, 0.7945, 0.3798, 0.8827, 0.3643, 0.8011, 0.2258, 0.7102, 0.3481, 0.7945, 0.3798, 0.8011, 0.2258, 0.6712, 0.3005, 0.7102, 0.3481, 0.8011, 0.2258, 0.6555, 0.2106, 0.6712, 0.3005, 0.8011, 0.2258, 0.6863, 0.125, 0.6555, 0.2106, 0.8011, 0.2258, 0.7328, 0.0855, 0.6863, 0.125, 0.8011, 0.2258, 0.8211, 0.07004, 0.7328, 0.0855, 0.8011, 0.2258, 0.9053, 0.1017, 0.8211, 0.07004, 0.8011, 0.2258, 0.9444, 0.1493, 0.9053, 0.1017, 0.8011, 0.2258, 0.96, 0.2392, 0.9444, 0.1493, 0.8011, 0.2258, 0.3736, 0.8133, 0.3429, 0.8988, 0.228, 0.7981, 0.3429, 0.8988, 0.2963, 0.9384, 0.228, 0.7981, 0.2963, 0.9384, 0.208, 0.9538, 0.228, 0.7981, 0.208, 0.9538, 0.1238, 0.9222, 0.228, 0.7981, 0.1238, 0.9222, 0.08475, 0.8746, 0.228, 0.7981, 0.08475, 0.8746, 0.06912, 0.7847, 0.228, 0.7981, 0.06912, 0.7847, 0.09984, 0.6991, 0.228, 0.7981, 0.09984, 0.6991, 0.1464, 0.6596, 0.228, 0.7981, 0.1464, 0.6596, 0.2347, 0.6441, 0.228, 0.7981, 0.2347, 0.6441, 0.3189, 0.6758, 0.228, 0.7981, 0.3189, 0.6758, 0.3579, 0.7234, 0.228, 0.7981, 0.3579, 0.7234, 0.3736, 0.8133, 0.228, 0.7981, 0.9549, 0.2691, 0.9466, 0.1809, 0.8003, 0.2364, 0.9205, 0.3446, 0.9549, 0.2691, 0.8003, 0.2364, 0.8747, 0.3735, 0.9205, 0.3446, 0.8003, 0.2364, 0.7918, 0.3717, 0.8747, 0.3735, 0.8003, 0.2364, 0.716, 0.326, 0.7918, 0.3717, 0.8003, 0.2364, 0.6831, 0.2736, 0.716, 0.326, 0.8003, 0.2364, 0.6748, 0.1854, 0.6831, 0.2736, 0.8003, 0.2364, 0.7092, 0.11, 0.6748, 0.1854, 0.8003, 0.2364, 0.7551, 0.0811, 0.7092, 0.11, 0.8003, 0.2364, 0.8379, 0.08282, 0.7551, 0.0811, 0.8003, 0.2364, 0.9137, 0.1285, 0.8379, 0.08282, 0.8003, 0.2364, 0.9466, 0.1809, 0.9137, 0.1285, 0.8003, 0.2364, 0.3489, 0.7475, 0.3572, 0.8357, 0.2317, 0.7848, 0.3572, 0.8357, 0.3228, 0.9112, 0.2317, 0.7848, 0.3228, 0.9112, 0.2769, 0.94, 0.2317, 0.7848, 0.2769, 0.94, 0.1941, 0.9383, 0.2317, 0.7848, 0.1941, 0.9383, 0.1183, 0.8926, 0.2317, 0.7848, 0.1183, 0.8926, 0.08539, 0.8402, 0.2317, 0.7848, 0.08539, 0.8402, 0.07712, 0.752, 0.2317, 0.7848, 0.07712, 0.752, 0.1115, 0.6765, 0.2317, 0.7848, 0.1115, 0.6765, 0.1573, 0.6477, 0.2317, 0.7848, 0.1573, 0.6477, 0.2402, 0.6494, 0.2317, 0.7848, 0.2402, 0.6494, 0.316, 0.6951, 0.2317, 0.7848, 0.316, 0.6951, 0.3489, 0.7475, 0.2317, 0.7848, 0.9384, 0.329, 0.9718, 0.2421, 0.8089, 0.2143, 0.8879, 0.3688, 0.9384, 0.329, 0.8089, 0.2143, 0.7921, 0.3833, 0.8879, 0.3688, 0.8089, 0.2143, 0.7009, 0.3498, 0.7921, 0.3833, 0.8089, 0.2143, 0.6585, 0.3006, 0.7009, 0.3498, 0.8089, 0.2143, 0.6417, 0.2086, 0.6585, 0.3006, 0.8089, 0.2143, 0.6751, 0.1216, 0.6417, 0.2086, 0.8089, 0.2143, 0.7256, 0.08191, 0.6751, 0.1216, 0.8089, 0.2143, 0.8214, 0.06733, 0.7256, 0.08191, 0.8089, 0.2143, 0.9127, 0.1009, 0.8214, 0.06733, 0.8089, 0.2143, 0.955, 0.15, 0.9127, 0.1009, 0.8089, 0.2143, 0.9718, 0.2421, 0.955, 0.15, 0.8089, 0.2143, 0.3861, 0.8116, 0.3527, 0.8986, 0.2189, 0.8059, 0.3527, 0.8986, 0.3022, 0.9383, 0.2189, 0.8059, 0.3022, 0.9383, 0.2065, 0.9529, 0.2189, 0.8059, 0.2065, 0.9529, 0.1152, 0.9194, 0.2189, 0.8059, 0.1152, 0.9194, 0.07284, 0.8702, 0.2189, 0.8059, 0.07284, 0.8702, 0.05598, 0.7782, 0.2189, 0.8059, 0.05598, 0.7782, 0.08939, 0.6912, 0.2189, 0.8059, 0.08939, 0.6912, 0.1399, 0.6515, 0.2189, 0.8059, 0.1399, 0.6515, 0.2357, 0.6369, 0.2189, 0.8059, 0.2357, 0.6369, 0.327, 0.6704, 0.2189, 0.8059, 0.327, 0.6704, 0.3693, 0.7196, 0.2189, 0.8059, 0.3693, 0.7196, 0.3861, 0.8116, 0.2189, 0.8059, 0.9443, 0.3186, 0.9729, 0.2277, 0.8031, 0.2184, 0.8964, 0.3639, 0.9443, 0.3186, 0.8031, 0.2184, 0.8027, 0.3886, 0.8964, 0.3639, 0.8031, 0.2184, 0.7109, 0.3644, 0.8027, 0.3886, 0.8031, 0.2184, 0.6667, 0.3194, 0.7109, 0.3644, 0.8031, 0.2184, 0.6455, 0.2286, 0.6667, 0.3194, 0.8031, 0.2184, 0.6741, 0.1376, 0.6455, 0.2286, 0.8031, 0.2184, 0.722, 0.09232, 0.6741, 0.1376, 0.8031, 0.2184, 0.8157, 0.06763, 0.722, 0.09232, 0.8031, 0.2184, 0.9075, 0.0918, 0.8157, 0.06763, 0.8031, 0.2184, 0.9517, 0.1368, 0.9075, 0.0918, 0.8031, 0.2184, 0.9729, 0.2277, 0.9517, 0.1368, 0.8031, 0.2184, 0.3864, 0.7965, 0.3578, 0.8875, 0.2287, 0.8066, 0.3578, 0.8875, 0.3099, 0.9327, 0.2287, 0.8066, 0.3099, 0.9327, 0.2161, 0.9574, 0.2287, 0.8066, 0.2161, 0.9574, 0.1244, 0.9333, 0.2287, 0.8066, 0.1244, 0.9333, 0.08015, 0.8882, 0.2287, 0.8066, 0.08015, 0.8882, 0.05893, 0.7974, 0.2287, 0.8066, 0.05893, 0.7974, 0.08756, 0.7064, 0.2287, 0.8066, 0.08756, 0.7064, 0.1355, 0.6611, 0.2287, 0.8066, 0.1355, 0.6611, 0.2292, 0.6364, 0.2287, 0.8066, 0.2292, 0.6364, 0.3209, 0.6606, 0.2287, 0.8066, 0.3209, 0.6606, 0.3652, 0.7056, 0.2287, 0.8066, 0.3652, 0.7056, 0.3864, 0.7965, 0.2287, 0.8066, 0.9306, 0.335, 0.9674, 0.2524, 0.81, 0.2111, 0.8787, 0.3702, 0.9306, 0.335, 0.81, 0.2111, 0.7832, 0.3775, 0.8787, 0.3702, 0.81, 0.2111, 0.6942, 0.3381, 0.7832, 0.3775, 0.81, 0.2111, 0.6544, 0.287, 0.6942, 0.3381, 0.81, 0.2111, 0.6416, 0.1957, 0.6544, 0.287, 0.81, 0.2111, 0.6785, 0.1131, 0.6416, 0.1957, 0.81, 0.2111, 0.7303, 0.0779, 0.6785, 0.1131, 0.81, 0.2111, 0.8259, 0.07057, 0.7303, 0.0779, 0.81, 0.2111, 0.9149, 0.11, 0.8259, 0.07057, 0.81, 0.2111, 0.9547, 0.1611, 0.9149, 0.11, 0.81, 0.2111, 0.9674, 0.2524, 0.9547, 0.1611, 0.81, 0.2111, 0.3782, 0.8297, 0.3414, 0.9124, 0.2099, 0.8144, 0.3414, 0.9124, 0.2895, 0.9476, 0.2099, 0.8144, 0.2895, 0.9476, 0.194, 0.9549, 0.2099, 0.8144, 0.194, 0.9549, 0.105, 0.9155, 0.2099, 0.8144, 0.105, 0.9155, 0.06516, 0.8644, 0.2099, 0.8144, 0.06516, 0.8644, 0.05243, 0.7731, 0.2099, 0.8144, 0.05243, 0.7731, 0.08931, 0.6905, 0.2099, 0.8144, 0.08931, 0.6905, 0.1411, 0.6553, 0.2099, 0.8144, 0.1411, 0.6553, 0.2367, 0.648, 0.2099, 0.8144, 0.2367, 0.648, 0.3257, 0.6874, 0.2099, 0.8144, 0.3257, 0.6874, 0.3655, 0.7385, 0.2099, 0.8144, 0.3655, 0.7385, 0.3782, 0.8297, 0.2099, 0.8144])
me_fe_mushroom3_sp_gmdl_004.materials.append(mat_material_001)
me_fe_mushroom3_sp_gmdl_004.use_remesh_fix_poles = True
me_fe_mushroom3_sp_gmdl_004.use_remesh_preserve_attributes = False
me_fe_mushroom3_sp_gmdl_004.update()
arm_armature = bpy.data.armatures.new('Armature')  # bones are not reproduced

# ---- objects
ob_armature = bpy.data.objects.new('Armature', arm_armature)
ob_0_637625_l1_u_76_7872_f_90_4528_001 = bpy.data.objects.new('0,637625 L1 U 76,7872 F 90,4528.001', me_fe_mushroom3_sp_gmdl_004)

# ---- transforms, parenting, visibility, modifiers, constraints
ob_armature.location = (0.0, 0.0, 0.0)
ob_0_637625_l1_u_76_7872_f_90_4528_001.parent = ob_armature
ob_0_637625_l1_u_76_7872_f_90_4528_001.location = (0.0, 0.0, 0.0)
_vg = ob_0_637625_l1_u_76_7872_f_90_4528_001.vertex_groups.new(name='Bone')
for _i, _w in zip([2, 3, 4, 5, 6, 7, 8, 9, 11, 12, 13, 16, 17, 19, 22, 23, 24, 32, 33, 34, 35, 36, 38, 41, 44, 46, 50, 52, 54, 55, 56, 57, 64, 65, 68, 77, 82, 83, 84, 88, 89, 91, 92, 93, 94, 95, 96, 97, 98, 99, 100, 101, 102, 104, 105, 106, 107, 108, 109, 110, 111, 112, 113, 114, 115, 117, 118, 119, 120, 121, 123, 124, 125, 126, 127, 128, 129, 130, 131, 132, 133, 134, 136, 137, 138, 139, 140, 141, 143, 144, 145, 146, 148, 149, 151, 152, 153, 154, 155, 156, 157, 158, 159, 161, 162, 164, 165, 166, 169, 170, 171, 172, 173, 175, 180, 182, 183, 184, 185, 186, 188, 192, 193, 195, 196, 197, 198, 200, 201, 202, 203, 204, 205, 206, 208, 209, 210, 211, 213, 214, 215, 216, 217, 218, 219, 221, 222, 223, 224, 225, 226, 227, 228, 230, 231, 232, 233, 234, 235, 236, 237, 238, 239, 240, 241, 243, 244, 245, 247, 248, 249, 252, 253, 255, 256, 257, 258, 260, 261, 262, 265, 266, 268, 269, 271, 273, 274, 276, 278, 279, 280, 281, 282, 283, 285, 286, 287, 289, 291, 292, 293, 294, 295, 296, 297, 300, 301, 303, 304, 307, 308, 309, 310, 311, 313, 314, 316, 317, 320, 321], [1.0, 1.0, 0.35, 1.0, 0.35, 0.35, 1.0, 1.0, 0.35, 1.0, 1.0, 1.0, 1.0, 1.0, 4.649e-06, 1.025e-05, 8.303e-05, 1.0, 1.0, 1.0, 7.159e-05, 0.000265, 4.321e-07, 0.0001613, 0.035, 2.509e-05, 0.0008141, 4.172e-05, 1.0, 5.96e-06, 5.96e-06, 5.96e-06, 0.0008141, 2.027e-06, 0.0001203, 1.609e-06, 2.384e-06, 4.649e-06, 1.025e-05, 1.311e-06, 0.003665, 2.682e-06, 6.086e-05, 0.0001063, 1.091e-05, 2.39e-05, 2.122e-05, 0.0002742, 6.413e-05, 0.0005091, 0.0003487, 0.003665, 1.311e-06, 2.682e-06, 6.086e-05, 0.0001063, 1.091e-05, 2.39e-05, 2.122e-05, 0.0002742, 6.413e-05, 0.0005091, 0.0003487, 3.266e-05, 2.474e-05, 2.658e-05, 0.002203, 0.0001132, 2.772e-05, 1.192e-06, 6.676e-06, 5.651e-05, 0.0001863, 1.252e-06, 2.474e-05, 3.266e-05, 7.749e-06, 2.658e-05, 0.002203, 0.0001132, 2.772e-05, 1.192e-06, 6.676e-06, 5.651e-05, 0.0001863, 1.252e-06, 0.000292, 0.00033, 0.001215, 6.723e-05, 0.0006173, 3.189e-05, 4.172e-06, 0.0002948, 0.0001272, 0.01196, 0.00033, 0.000292, 3.755e-06, 0.001215, 6.723e-05, 0.0006173, 3.189e-05, 4.172e-06, 0.0002948, 0.0001272, 0.01196, 1.681e-05, 0.0005447, 2.265e-06, 3.958e-05, 4.107e-05, 0.001597, 1.854e-05, 1.681e-05, 0.0005447, 2.265e-06, 3.958e-05, 4.107e-05, 0.001597, 1.854e-05, 0.001262, 2.068e-05, 3.636e-06, 2.98e-06, 0.000245, 0.0002419, 0.000335, 0.001901, 0.0003065, 3.028e-05, 0.0003343, 2.068e-05, 0.001262, 3.636e-06, 2.98e-06, 0.000245, 0.0002419, 0.000335, 0.001901, 0.0003065, 3.028e-05, 0.0003343, 0.003546, 1.192e-06, 2.98e-06, 1.252e-06, 9.549e-05, 0.0002941, 0.0003424, 1.568e-05, 8.976e-05, 1.848e-06, 4.065e-05, 1.192e-06, 0.003546, 9.596e-06, 2.98e-06, 1.252e-06, 9.549e-05, 0.0002941, 0.0003424, 1.568e-05, 8.976e-05, 1.848e-06, 4.065e-05, 2.913e-07, 5.496e-08, 4.53e-08, 1.087e-08, 8.616e-07, 7.407e-11, 2.585e-06, 8.729e-11, 1.045e-07, 5.496e-08, 2.913e-07, 4.53e-08, 1.087e-08, 8.616e-07, 7.407e-11, 2.585e-06, 8.729e-11, 1.045e-07, 4.26e-08, 1.107e-09, 1.604e-07, 6.782e-06, 6.368e-06, 3.543e-05, 6.92e-10, 4.63e-07, 1.941e-08, 4.26e-08, 9.295e-11, 1.107e-09, 1.604e-07, 6.782e-06, 6.368e-06, 3.543e-05, 6.92e-10, 4.63e-07, 1.941e-08, 5.573e-10, 4.783e-09, 2.955e-10, 6.263e-10, 5.46e-09, 1.017e-08, 1.03e-09, 5.671e-09, 4.783e-09, 5.573e-10, 2.447e-11, 2.955e-10, 6.263e-10, 5.46e-09, 1.017e-08, 1.03e-09, 5.671e-09]): _vg.add([_i], _w, 'REPLACE')
_vg = ob_0_637625_l1_u_76_7872_f_90_4528_001.vertex_groups.new(name='Bone.001')
for _i, _w in zip([0, 1, 4, 6, 7, 10, 11, 14, 15, 18, 35, 36, 37, 38, 39, 41, 42, 44, 45, 46, 47, 49, 50, 51, 52, 64], [1.0, 1.0, 0.65, 0.65, 0.65, 1.0, 0.65, 1.0, 1.0, 1.0, 0.0, 0.0, 0.5, 1.0, 0.0, 0.0, 0.0, 0.0, 0.0, 0.0, 0.0, 0.0, 0.0, 0.0, 0.0, 0.0]): _vg.add([_i], _w, 'REPLACE')
_vg = ob_0_637625_l1_u_76_7872_f_90_4528_001.vertex_groups.new(name='Bone.002')
for _i, _w in zip([35, 36, 37, 38, 39, 41, 42, 44, 45, 46, 47, 49, 50, 51, 52, 55, 56, 57, 64], [0.9999, 0.9997, 0.5, 1.296e-06, 1.0, 0.9998, 1.0, 0.965, 1.0, 1.0, 1.0, 1.0, 0.9992, 1.0, 1.0, 1.0, 1.0, 1.0, 0.9992]): _vg.add([_i], _w, 'REPLACE')
_vg = ob_0_637625_l1_u_76_7872_f_90_4528_001.vertex_groups.new(name='Bone.003')
for _i, _w in zip([2, 3, 5, 8, 9, 12, 13, 16, 17, 19, 24, 25, 26, 27, 32, 33, 34, 40, 43, 48, 53, 54, 55, 56, 57, 58, 59, 60, 61, 62, 63, 65, 66, 75, 76, 77, 78, 85, 88, 89, 90, 91, 92, 93, 94, 95, 96, 97, 98, 99, 100, 101, 102, 103, 104, 105, 106, 107, 108, 109, 110, 111, 112, 113, 114, 115, 116, 117, 118, 119, 120, 121, 122, 123, 124, 125, 126, 127, 128, 129, 130, 131, 132, 133, 134, 135, 136, 137, 138, 139, 140, 141, 142, 143, 144, 145, 146, 147, 148, 149, 150, 151, 152, 153, 154, 155, 156, 157, 158, 159, 160, 161, 162, 163, 164, 165, 167, 168, 174, 176, 177, 178, 181, 194, 199, 207, 220, 229, 242, 244, 245, 246, 247, 248, 249, 250, 251, 252, 253, 254, 255, 256, 257, 258, 259, 260, 261, 262, 263, 264, 265, 266, 267, 268, 269, 270, 271, 272, 273, 274, 275, 276, 277, 278, 279, 280, 281, 282, 285, 296, 297, 298, 299, 300, 301, 302, 303, 304, 305, 306, 307, 308, 311], [0.0, 0.0, 0.0, 0.0, 0.0, 0.0, 0.0, 0.0, 0.0, 0.0, 0.0, 0.0, 0.0, 0.0, 0.0, 0.0, 0.0, 0.0, 0.0, 0.0, 0.0, 0.0, 0.0, 0.0, 0.0, 1.0, 1.0, 1.0, 1.0, 0.0, 0.0, 0.0, 0.0, 0.0, 0.0, 0.0, 0.0, 0.0, 0.0, 0.0, 0.0, 0.0, 0.0, 0.0, 0.0, 0.0, 0.0, 0.0, 0.0, 0.0, 0.0, 0.0, 0.0, 0.0, 0.0, 0.0, 0.0, 0.0, 0.0, 0.0, 0.0, 0.0, 0.0, 0.0, 0.0, 0.0, 0.0, 0.0, 0.0, 0.0, 0.0, 0.0, 0.0, 0.0, 0.0, 0.0, 0.0, 0.0, 0.0, 0.0, 0.0, 0.0, 0.0, 0.0, 0.0, 0.0, 0.0, 0.0, 0.0, 0.0, 0.0, 0.0, 0.0, 0.0, 0.0, 0.0, 0.0, 0.0, 0.0, 0.0, 0.0, 0.0, 0.0, 0.0, 0.0, 0.0, 0.0, 0.0, 0.0, 0.0, 0.0, 0.0, 0.0, 0.0, 0.0, 0.0, 0.0, 0.0, 0.0, 0.0, 0.0, 0.0, 0.0, 0.0, 0.0, 0.0, 0.0, 0.0, 0.0, 0.9995, 0.9855, 1.0, 1.0, 0.9999, 0.9996, 1.0, 0.9999, 1.0, 0.9994, 0.9989, 0.9999, 1.0, 0.9855, 0.9995, 1.0, 1.0, 0.9999, 0.9996, 1.0, 0.9999, 1.0, 0.9994, 0.9989, 0.9999, 1.0, 0.0, 0.0, 0.0, 0.0, 0.0, 0.0, 0.0, 0.0, 0.0, 0.0, 0.0, 0.0, 0.0, 0.0, 0.0, 0.0, 0.0, 0.0, 0.0, 0.0, 0.0, 0.0, 0.0, 0.0, 0.0, 0.0, 0.0, 0.0]): _vg.add([_i], _w, 'REPLACE')
_vg = ob_0_637625_l1_u_76_7872_f_90_4528_001.vertex_groups.new(name='Bone.004')
for _i, _w in zip([20, 21, 22, 23, 28, 29, 30, 31, 67, 68, 69, 70, 71, 72, 73, 74, 79, 80, 81, 82, 83, 84, 86, 87, 244, 245, 247, 248, 249, 251, 252, 253, 254, 255, 256, 257, 258, 259, 260, 261, 262, 264, 265, 266, 267, 268, 269, 270, 271, 272, 273, 274, 275, 276, 277, 278, 279, 280, 281, 282, 283, 284, 285, 286, 287, 288, 289, 290, 291, 292, 293, 294, 295, 296, 297, 298, 300, 301, 302, 303, 304, 305, 307, 308, 309, 310, 311, 312, 313, 314, 315, 316, 317, 318, 319, 320, 321], [0.0, 0.0, 0.0, 0.0, 0.0, 0.0, 0.0, 0.0, 0.0, 0.0, 0.0, 0.0, 1.0, 1.0, 1.0, 1.0, 0.0, 0.0, 0.0, 0.0, 0.0, 0.0, 0.0, 0.0, 0.0004572, 0.01454, 2.741e-05, 5.801e-05, 0.0004273, 0.0001385, 1.633e-06, 0.0006301, 0.001097, 5.195e-05, 1.967e-05, 0.01454, 0.0004572, 8.163e-07, 2.741e-05, 5.801e-05, 0.0004273, 0.0001385, 1.633e-06, 0.0006301, 0.001097, 5.195e-05, 1.967e-05, 1.0, 1.0, 1.0, 1.0, 1.0, 1.0, 1.0, 1.0, 1.0, 1.0, 1.0, 1.0, 1.0, 1.0, 1.0, 1.0, 1.0, 1.0, 1.0, 1.0, 1.0, 1.0, 1.0, 1.0, 1.0, 1.0, 0.0003316, 1.014e-06, 6.184e-07, 4.089e-05, 1.88e-06, 2.523e-06, 0.0002652, 0.0003002, 7.604e-05, 0.0002313, 1.776e-05, 1.014e-06, 0.0003316, 2.696e-06, 0.0, 4.089e-05, 1.88e-06, 2.523e-06, 0.0002652, 0.0003002, 7.604e-05, 0.0, 0.0002313, 1.776e-05]): _vg.add([_i], _w, 'REPLACE')
_vg = ob_0_637625_l1_u_76_7872_f_90_4528_001.vertex_groups.new(name='Bone.005')
for _i, _w in zip([5, 13, 19, 20, 21, 22, 23, 24, 25, 26, 27, 28, 29, 30, 31, 32, 33, 34, 55, 56, 57, 58, 59, 60, 61, 62, 63, 65, 66, 67, 69, 70, 71, 72, 73, 74, 75, 76, 77, 78, 79, 80, 81, 83, 84, 85, 86, 87, 90, 101, 102, 103, 104, 105, 106, 107, 108, 109, 110, 111, 112, 113, 114, 115, 116, 117, 118, 119, 120, 121, 122, 123, 124, 125, 126, 127, 128, 129, 130, 131, 132, 133, 134, 135, 136, 137, 138, 139, 142, 147, 150, 160, 163, 205, 206, 208, 209, 210, 211, 212, 213, 214, 215, 216, 217, 218, 219, 220, 221, 222, 223, 224, 225, 226, 227, 228, 229, 230, 231, 232, 233, 234, 235, 236, 237, 238, 239, 240, 241, 242, 243, 246, 250, 251, 254, 263, 264, 267, 270, 272, 275, 277, 284, 288, 290, 296, 297, 298, 299, 300, 301, 302, 303, 304, 305, 306, 307, 308, 309, 310, 311, 312, 313, 314, 315, 316, 317, 318, 319, 320, 321], [0.0, 0.0, 0.0, 1.0, 1.0, 1.0, 1.0, 0.0, 0.0, 0.0, 0.0, 0.0, 0.0, 0.0, 0.0, 0.0, 0.0, 0.0, 0.0, 0.0, 0.0, 0.0, 0.0, 0.0, 0.0, 0.0, 0.0, 0.0, 0.0, 0.0, 0.0, 0.0, 0.0, 0.0, 0.0, 0.0, 0.0, 0.0, 0.0, 0.0, 0.0, 0.0, 0.0, 1.0, 1.0, 0.0, 0.0, 0.0, 0.0, 0.0, 0.0, 0.0, 0.0, 0.0, 0.0, 0.0, 0.0, 0.0, 0.0, 0.0, 0.0, 0.0, 0.0, 0.0, 0.0, 0.0, 0.0, 0.0, 0.0, 0.0, 0.0, 0.0, 0.0, 0.0, 0.0, 0.0, 0.0, 0.0, 0.0, 0.0, 0.0, 0.0, 0.0, 0.0, 0.0, 0.0, 0.0, 0.0, 0.0, 0.0, 0.0, 0.0, 0.0, 0.0, 0.0, 0.0, 0.0, 0.0, 0.0, 0.0, 0.0, 0.0, 0.0, 0.0, 0.0, 0.0, 0.0, 0.0, 0.0, 0.0, 0.0, 0.0, 0.0, 0.0, 0.0, 0.0, 0.0, 0.0, 0.0, 0.0, 0.0, 0.0, 0.0, 0.0, 0.0, 0.0, 0.0, 0.0, 0.0, 0.0, 0.0, 0.0, 0.0, 0.0, 0.0, 0.0, 0.0, 0.0, 0.0, 0.0, 0.0, 0.0, 0.0, 0.0, 0.0, 0.9997, 1.0, 1.0, 1.0, 1.0, 1.0, 1.0, 0.9997, 0.9997, 0.9999, 1.0, 0.9998, 1.0, 1.0, 0.9997, 1.0, 1.0, 1.0, 1.0, 1.0, 0.9997, 0.9997, 0.9999, 1.0, 0.9998, 1.0]): _vg.add([_i], _w, 'REPLACE')
_vg = ob_0_637625_l1_u_76_7872_f_90_4528_001.vertex_groups.new(name='Bone.006')
_vg.add([40, 43, 48, 53], 1.0, 'REPLACE')
_vg = ob_0_637625_l1_u_76_7872_f_90_4528_001.vertex_groups.new(name='Bone.007')
for _i, _w in zip([5, 13, 19, 20, 21, 25, 26, 27, 32, 33, 34, 58, 59, 60, 61, 62, 63, 66, 67, 68, 69, 70, 71, 72, 73, 74, 75, 76, 78, 85, 116, 122, 135, 179, 180, 182, 183, 184, 185, 186, 187, 188, 189, 190, 191, 192, 193, 194, 195, 196, 197, 198, 199, 200, 201, 202, 203, 204, 207, 218, 219, 220, 221, 222, 223, 224, 225, 226, 227, 228, 229, 230, 231, 232, 233, 234, 235, 236, 237, 238, 239, 240, 241, 242, 243, 250, 263, 309, 310, 312, 313, 314, 315, 316, 317, 318, 319, 320, 321], [0.0, 0.0, 0.0, 0.0, 0.0, 0.0, 0.0, 0.0, 0.0, 0.0, 0.0, 0.0, 0.0, 0.0, 0.0, 0.0, 0.0, 0.0, 1.0, 0.9999, 1.0, 1.0, 0.0, 0.0, 0.0, 0.0, 0.0, 0.0, 0.0, 0.0, 0.0, 0.0, 0.0, 0.0, 0.0, 0.0, 0.0, 0.0, 0.0, 0.0, 0.0, 0.0, 0.0, 0.0, 0.0, 0.0, 0.0, 0.0, 0.0, 0.0, 0.0, 0.0, 0.0, 0.0, 0.0, 0.0, 0.0, 0.0, 0.0, 0.9965, 1.0, 1.0, 1.0, 1.0, 0.9999, 0.9997, 0.9997, 1.0, 0.9999, 1.0, 1.0, 1.0, 1.0, 0.9965, 1.0, 1.0, 1.0, 0.9999, 0.9997, 0.9997, 1.0, 0.9999, 1.0, 1.0, 1.0, 0.0, 0.0, 0.0, 0.0, 0.0, 0.0, 0.0, 0.0, 0.0, 0.0, 0.0, 0.0, 0.0, 0.0]): _vg.add([_i], _w, 'REPLACE')
_vg = ob_0_637625_l1_u_76_7872_f_90_4528_001.vertex_groups.new(name='Bone.008')
for _i, _w in zip([79, 80, 81, 82, 166, 167, 168, 169, 170, 171, 172, 173, 174, 175, 176, 177, 178, 181, 192, 193, 194, 195, 196, 197, 198, 199, 200, 201, 202, 203, 204, 205, 206, 207, 208, 209, 210, 211, 212, 213, 214, 215, 216, 217], [1.0, 1.0, 1.0, 1.0, 0.0, 0.0, 0.0, 0.0, 0.0, 0.0, 0.0, 0.0, 0.0, 0.0, 0.0, 0.0, 0.0, 0.0, 0.9987, 1.0, 1.0, 1.0, 1.0, 0.9998, 0.9998, 1.0, 0.9997, 0.9981, 0.9997, 1.0, 0.9997, 1.0, 0.9987, 1.0, 1.0, 1.0, 0.9998, 0.9998, 1.0, 0.9997, 0.9981, 0.9997, 1.0, 0.9997]): _vg.add([_i], _w, 'REPLACE')
_vg = ob_0_637625_l1_u_76_7872_f_90_4528_001.vertex_groups.new(name='Bone.009')
for _i, _w in zip([0, 1, 2, 3, 4, 6, 7, 8, 9, 10, 11, 12, 14, 15, 16, 17, 18, 28, 29, 30, 31, 37, 39, 40, 42, 43, 45, 47, 48, 49, 51, 53, 54, 86, 87, 166, 167, 168, 169, 170, 171, 172, 173, 174, 175, 176, 177, 178, 179, 180, 181, 182, 183, 184, 185, 186, 187, 188, 189, 190, 191], [0.0, 0.0, 0.0, 0.0, 0.0, 0.0, 0.0, 0.0, 0.0, 0.0, 0.0, 0.0, 0.0, 0.0, 0.0, 0.0, 0.0, 1.0, 1.0, 1.0, 1.0, 0.0, 0.0, 0.0, 0.0, 0.0, 0.0, 0.0, 0.0, 0.0, 0.0, 0.0, 0.0, 1.0, 1.0, 1.0, 1.0, 1.0, 0.9995, 1.0, 1.0, 1.0, 0.9984, 1.0, 1.0, 1.0, 1.0, 1.0, 1.0, 1.0, 1.0, 0.9995, 1.0, 1.0, 1.0, 0.9984, 1.0, 1.0, 1.0, 1.0, 1.0]): _vg.add([_i], _w, 'REPLACE')
_vg = ob_0_637625_l1_u_76_7872_f_90_4528_001.vertex_groups.new(name='Bone.010')
for _i, _w in zip([62, 63, 65, 66, 88, 89, 90, 91, 92, 93, 94, 95, 96, 97, 98, 99, 100, 103, 114, 115, 116, 117, 118, 119, 120, 121, 122, 123, 124, 125, 126, 127, 128, 129, 130, 131, 132, 133, 134, 135, 136, 137, 138, 139, 153, 154, 156, 157, 158, 159, 160, 161, 162, 163, 164, 165, 179, 180, 182, 183, 184, 185, 186, 187, 188, 189, 190, 191, 205, 206, 208, 209, 210, 211, 212, 213, 214, 215, 216, 217, 244, 245, 246, 247, 248, 249, 250, 251, 252, 253, 254, 255, 256, 257, 258, 259, 260, 261, 262, 263, 264, 265, 266, 267, 268, 269, 283, 284, 286, 287, 288, 289, 290, 291, 292, 293, 294, 295, 298, 299, 302, 305, 306], [1.0, 1.0, 1.0, 1.0, 0.0, 0.0, 0.0, 0.0, 0.0, 0.0, 0.0, 0.0, 0.0, 0.0, 0.0, 0.0, 0.0, 0.0, 1.0, 1.0, 1.0, 1.0, 0.9978, 0.9999, 1.0, 1.0, 1.0, 1.0, 0.9999, 0.9998, 1.0, 1.0, 1.0, 1.0, 1.0, 0.9978, 0.9999, 1.0, 1.0, 1.0, 1.0, 0.9999, 0.9998, 1.0, 0.0, 0.0, 0.0, 0.0, 0.0, 0.0, 0.0, 0.0, 0.0, 0.0, 0.0, 0.0, 0.0, 0.0, 0.0, 0.0, 0.0, 0.0, 0.0, 0.0, 0.0, 0.0, 0.0, 0.0, 0.0, 0.0, 0.0, 0.0, 0.0, 0.0, 0.0, 0.0, 0.0, 0.0, 0.0, 0.0, 0.0, 0.0, 0.0, 0.0, 0.0, 0.0, 0.0, 0.0, 0.0, 0.0, 0.0, 0.0, 0.0, 0.0, 0.0, 0.0, 0.0, 0.0, 0.0, 0.0, 0.0, 0.0, 0.0, 0.0, 0.0, 0.0, 0.0, 0.0, 0.0, 0.0, 0.0, 0.0, 0.0, 0.0, 0.0, 0.0, 0.0, 0.0, 0.0, 0.0, 0.0, 0.0, 0.0]): _vg.add([_i], _w, 'REPLACE')
_vg = ob_0_637625_l1_u_76_7872_f_90_4528_001.vertex_groups.new(name='Bone.011')
for _i, _w in zip([0, 1, 10, 14, 15, 18, 75, 76, 77, 78, 88, 89, 90, 91, 92, 93, 94, 95, 96, 97, 98, 99, 100, 101, 102, 103, 104, 105, 106, 107, 108, 109, 110, 111, 112, 113, 140, 141, 142, 143, 144, 145, 146, 147, 148, 149, 150, 151, 152, 155, 166, 167, 168, 169, 170, 171, 172, 173, 174, 175, 176, 177, 178, 181, 192, 193, 194, 195, 196, 197, 198, 199, 200, 201, 202, 203, 204, 207, 218, 219, 220, 221, 222, 223, 224, 225, 226, 227, 228, 229, 230, 231, 232, 233, 234, 235, 236, 237, 238, 239, 240, 241, 242, 243, 270, 271, 272, 273, 274, 275, 276, 277, 278, 279, 280, 281, 282, 285, 312, 315, 318, 319], [0.0, 0.0, 0.0, 0.0, 0.0, 0.0, 1.0, 1.0, 1.0, 1.0, 1.0, 0.9963, 1.0, 1.0, 0.9999, 0.9999, 1.0, 1.0, 1.0, 0.9997, 0.9999, 0.9995, 0.9997, 0.9963, 1.0, 1.0, 1.0, 0.9999, 0.9999, 1.0, 1.0, 1.0, 0.9997, 0.9999, 0.9995, 0.9997, 0.0, 0.0, 0.0, 0.0, 0.0, 0.0, 0.0, 0.0, 0.0, 0.0, 0.0, 0.0, 0.0, 0.0, 0.0, 0.0, 0.0, 0.0, 0.0, 0.0, 0.0, 0.0, 0.0, 0.0, 0.0, 0.0, 0.0, 0.0, 0.0, 0.0, 0.0, 0.0, 0.0, 0.0, 0.0, 0.0, 0.0, 0.0, 0.0, 0.0, 0.0, 0.0, 0.0, 0.0, 0.0, 0.0, 0.0, 0.0, 0.0, 0.0, 0.0, 0.0, 0.0, 0.0, 0.0, 0.0, 0.0, 0.0, 0.0, 0.0, 0.0, 0.0, 0.0, 0.0, 0.0, 0.0, 0.0, 0.0, 0.0, 0.0, 0.0, 0.0, 0.0, 0.0, 0.0, 0.0, 0.0, 0.0, 0.0, 0.0, 0.0, 0.0, 0.0, 0.0, 0.0, 0.0]): _vg.add([_i], _w, 'REPLACE')
_vg = ob_0_637625_l1_u_76_7872_f_90_4528_001.vertex_groups.new(name='Bone.012')
for _i, _w in zip([0, 1, 2, 3, 4, 6, 7, 8, 9, 10, 11, 12, 14, 15, 16, 17, 18, 20, 21, 22, 23, 24, 25, 26, 27, 28, 29, 30, 31, 35, 36, 37, 38, 39, 40, 41, 42, 43, 44, 45, 46, 47, 48, 49, 50, 51, 52, 53, 54, 58, 59, 60, 61, 64, 67, 68, 69, 70, 71, 72, 73, 74, 79, 80, 81, 82, 83, 84, 85, 86, 87, 140, 141, 142, 143, 144, 145, 146, 147, 148, 149, 150, 151, 152, 153, 154, 155, 156, 157, 158, 159, 160, 161, 162, 163, 164, 165, 179, 187, 189, 190, 191, 212, 246, 259, 283, 284, 286, 287, 288, 289, 290, 291, 292, 293, 294, 295, 299, 306], [0.0, 0.0, 0.0, 0.0, 0.0, 0.0, 0.0, 0.0, 0.0, 0.0, 0.0, 0.0, 0.0, 0.0, 0.0, 0.0, 0.0, 0.0, 0.0, 0.0, 0.0, 0.9999, 1.0, 1.0, 1.0, 0.0, 0.0, 0.0, 0.0, 0.0, 0.0, 0.0, 0.0, 0.0, 0.0, 0.0, 0.0, 0.0, 0.0, 0.0, 0.0, 0.0, 0.0, 0.0, 0.0, 0.0, 0.0, 0.0, 0.0, 0.0, 0.0, 0.0, 0.0, 0.0, 0.0, 0.0, 0.0, 0.0, 0.0, 0.0, 0.0, 0.0, 0.0, 0.0, 0.0, 0.0, 0.0, 0.0, 1.0, 0.0, 0.0, 0.9997, 0.9997, 1.0, 0.9988, 0.9999, 0.9994, 1.0, 1.0, 1.0, 0.9997, 1.0, 0.9999, 0.988, 0.9997, 0.9997, 1.0, 0.9988, 0.9999, 0.9994, 1.0, 1.0, 1.0, 0.9997, 1.0, 0.9999, 0.988, 0.0, 0.0, 0.0, 0.0, 0.0, 0.0, 0.0, 0.0, 0.0, 0.0, 0.0, 0.0, 0.0, 0.0, 0.0, 0.0, 0.0, 0.0, 0.0, 0.0, 0.0, 0.0]): _vg.add([_i], _w, 'REPLACE')
_m = ob_0_637625_l1_u_76_7872_f_90_4528_001.modifiers.new('Armature', 'ARMATURE')
_m.object = ob_armature

# ---- collection membership
col_collection.objects.link(ob_armature)
col_collection.objects.link(ob_0_637625_l1_u_76_7872_f_90_4528_001)

# ---- scene / render settings (as saved in the file)
scene.frame_start = 1; scene.frame_end = 250; scene.frame_set(24)
scene.render.engine = 'BLENDER_EEVEE_NEXT'
scene.cycles.sampling_pattern = 'TABULATED_SOBOL'
scene.cycles.use_light_tree = False
scene.view_settings.view_transform = 'Filmic'
bpy.context.view_layer.update()

# ---- added for rendering (the .blend has no active camera and no usable light): camera, sun
cam_auto = bpy.data.cameras.new('AutoCamera')
cam_auto.lens = 50.0
cam_auto.sensor_width = 36.0
cam_auto.clip_end = 1000.0
ob_auto_camera = bpy.data.objects.new('AutoCamera', cam_auto)
scene.collection.objects.link(ob_auto_camera)
ob_auto_camera.location = (5.05124, -7.33611, 4.12463)
ob_auto_camera.rotation_euler = (1.09748, -7.21219e-08, 0.694738)
scene.camera = ob_auto_camera
light_auto_sun = bpy.data.lights.new('AutoSun', 'SUN')
light_auto_sun.energy = 3.0
light_auto_sun.angle = 0.0523599
ob_auto_sun = bpy.data.objects.new('AutoSun', light_auto_sun)
scene.collection.objects.link(ob_auto_sun)
ob_auto_sun.rotation_euler = (0.872665, 0.174533, 0.523599)
bpy.context.view_layer.update()
